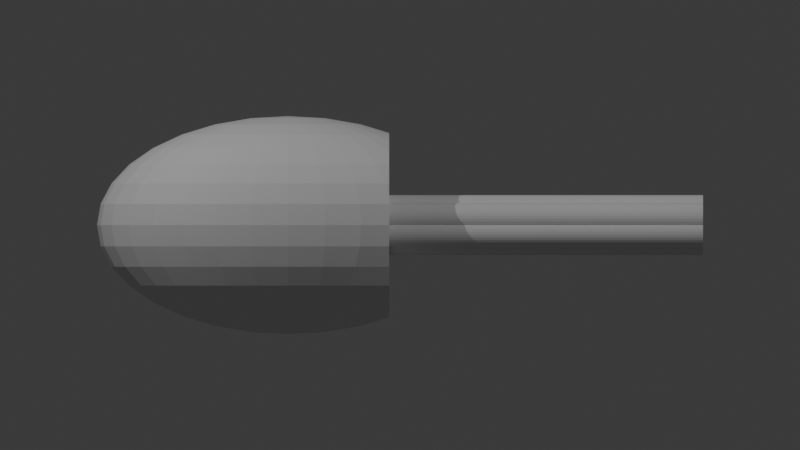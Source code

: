 # Source: LV-7-4-4.blend  (saved by Blender 4.3.32; exported with 4.5.12 LTS)
import bpy
from mathutils import Matrix  # noqa: F401  (used for matrix-valued properties, if any)

bpy.ops.wm.read_factory_settings(use_empty=True)
scene = bpy.context.scene
scene.name = 'Scene'

# ---- collections
col_collection = bpy.data.collections.new('Collection'); scene.collection.children.link(col_collection)

# ---- world
world_world = bpy.data.worlds.new('World'); scene.world = world_world
world_world.use_nodes = True; world_world.node_tree.nodes.clear()
_N = world_world.node_tree.nodes; _L = world_world.node_tree.links
n0 = _N.new('ShaderNodeOutputWorld'); n0.name = 'World Output'; n0.location = (300, 300)
n1 = _N.new('ShaderNodeBackground'); n1.name = 'Background'; n1.location = (10, 300)
n1.inputs[0].default_value = (0.05088, 0.05088, 0.05088, 1.0)
_L.new(n1.outputs[0], n0.inputs[0])
n0.is_active_output = True
world_world.color = (0.05088, 0.05088, 0.05088)
world_world.sun_shadow_jitter_overblur = 0.0

# ---- cameras
cam_camera_001 = bpy.data.cameras.new('Camera.001')
cam_camera_001.type = 'ORTHO'
cam_camera_001.ortho_scale = 40.0
cam_camera_002 = bpy.data.cameras.new('Camera.002')
cam_camera_002.type = 'ORTHO'
cam_camera_002.ortho_scale = 40.0

# ---- lights
light_point = bpy.data.lights.new('Point', 'POINT')
light_point.energy = 1e+04
light_point_001 = bpy.data.lights.new('Point.001', 'POINT')
light_point_001.energy = 6000.0

# ---- meshes
me_sphere = bpy.data.meshes.new('Sphere')
me_sphere.from_pydata([(0.0, 3.028, 4.532), (0.0, 4.532, 3.028), (0.0, 5.345, 1.063), (0.0, 5.45, 0.0), (0.0, 5.345, -1.063), (0.0, 4.532, -3.028), (0.3635, 1.043, 5.345), (0.713, 2.046, 5.035), (1.035, 2.97, 4.532), (1.317, 3.78, 3.854), (1.549, 4.444, 3.028), (1.721, 4.938, 2.086), (1.827, 5.243, 1.063), (1.863, 5.345, 0.0), (1.827, 5.243, -1.063), (1.721, 4.938, -2.086), (1.549, 4.444, -3.028), (1.317, 3.78, -3.854), (1.035, 2.97, -4.532), (0.713, 2.046, -5.035), (0.3635, 1.043, -5.345), (0.713, 0.9823, 5.345), (1.399, 1.927, 5.035), (2.03, 2.797, 4.532), (2.584, 3.56, 3.854), (3.039, 4.187, 3.028), (3.376, 4.652, 2.086), (3.584, 4.938, 1.063), (3.655, 5.035, 0.0), (3.584, 4.938, -1.063), (3.376, 4.652, -2.086), (3.039, 4.187, -3.028), (2.584, 3.56, -3.854), (2.03, 2.797, -4.532), (1.399, 1.927, -5.035), (0.713, 0.9823, -5.345), (1.035, 0.8841, 5.345), (2.03, 1.734, 5.035), (2.948, 2.518, 4.532), (3.752, 3.204, 3.854), (4.412, 3.768, 3.028), (4.902, 4.187, 2.086), (4.902, 4.187, -2.086), (4.412, 3.768, -3.028), (3.752, 3.204, -3.854), (2.948, 2.518, -4.532), (2.03, 1.734, -5.035), (1.035, 0.8841, -5.345), (1.317, 0.7518, 5.345), (2.584, 1.475, 5.035), (3.752, 2.141, 4.532), (4.775, 2.725, 3.854), (4.775, 2.725, -3.854), (3.752, 2.141, -4.532), (2.584, 1.475, -5.035), (1.317, 0.7518, -5.345), (1.549, 0.5907, 5.345), (3.039, 1.159, 5.035), (4.412, 1.682, 4.532), (4.412, 1.682, -4.532), (3.039, 1.159, -5.035), (1.549, 0.5907, -5.345), (0.0, 0.0, 5.45), (1.721, 0.4069, 5.345), (3.376, 0.7981, 5.035), (4.902, 1.159, 4.532), (4.902, 1.159, -4.532), (3.376, 0.7981, -5.035), (1.721, 0.4069, -5.345), (1.827, 0.2074, 5.345), (3.584, 0.4069, 5.035), (3.584, 0.4069, -5.035), (1.827, 0.2074, -5.345), (1.863, -6.091e-08, 5.345), (3.655, -1.218e-07, 5.035), (3.655, -1.218e-07, -5.035), (1.863, -6.091e-08, -5.345), (1.827, -0.2074, 5.345), (3.584, -0.4069, 5.035), (3.584, -0.4069, -5.035), (1.827, -0.2074, -5.345), (1.721, -0.4069, 5.345), (3.376, -0.7981, 5.035), (4.902, -1.159, 4.532), (4.902, -1.159, -4.532), (3.376, -0.7981, -5.035), (1.721, -0.4069, -5.345), (1.549, -0.5907, 5.345), (3.039, -1.159, 5.035), (4.412, -1.682, 4.532), (4.412, -1.682, -4.532), (3.039, -1.159, -5.035), (1.549, -0.5907, -5.345), (1.317, -0.7518, 5.345), (2.584, -1.475, 5.035), (3.752, -2.141, 4.532), (4.775, -2.725, 3.854), (4.775, -2.725, -3.854), (3.752, -2.141, -4.532), (2.584, -1.475, -5.035), (1.317, -0.7518, -5.345), (1.035, -0.8841, 5.345), (2.03, -1.734, 5.035), (2.948, -2.518, 4.532), (3.752, -3.204, 3.854), (4.412, -3.768, 3.028), (4.902, -4.187, 2.086), (4.902, -4.187, -2.086), (4.412, -3.768, -3.028), (3.752, -3.204, -3.854), (2.948, -2.518, -4.532), (2.03, -1.734, -5.035), (1.035, -0.8841, -5.345), (0.713, -0.9823, 5.345), (1.399, -1.927, 5.035), (2.03, -2.797, 4.532), (2.584, -3.56, 3.854), (3.039, -4.187, 3.028), (3.376, -4.652, 2.086), (3.584, -4.938, 1.063), (3.655, -5.035, 0.0), (3.584, -4.938, -1.063), (3.376, -4.652, -2.086), (3.039, -4.187, -3.028), (2.584, -3.56, -3.854), (2.03, -2.797, -4.532), (1.399, -1.927, -5.035), (0.713, -0.9823, -5.345), (0.3635, -1.043, 5.345), (0.713, -2.046, 5.035), (1.035, -2.97, 4.532), (1.317, -3.78, 3.854), (1.549, -4.444, 3.028), (1.721, -4.938, 2.086), (1.827, -5.243, 1.063), (1.863, -5.345, 0.0), (1.827, -5.243, -1.063), (1.721, -4.938, -2.086), (1.549, -4.444, -3.028), (1.317, -3.78, -3.854), (1.035, -2.97, -4.532), (0.713, -2.046, -5.035), (0.3635, -1.043, -5.345), (-7.115e-08, -1.063, 5.345), (-4.981e-07, -2.086, 5.035), (-9.25e-07, -3.028, 4.532), (-1.423e-07, -3.854, 3.854), (-9.961e-07, -4.532, 3.028), (2.846e-07, -5.035, 2.086), (-1.281e-06, -5.345, 1.063), (-3.131e-06, -5.45, 0.0), (-1.281e-06, -5.345, -1.063), (2.846e-07, -5.035, -2.086), (-9.961e-07, -4.532, -3.028), (-1.423e-07, -3.854, -3.854), (-9.25e-07, -3.028, -4.532), (-4.981e-07, -2.086, -5.035), (-7.115e-08, -1.063, -5.345), (-0.3635, -1.043, 5.345), (-0.713, -2.046, 5.035), (-1.035, -2.97, 4.532), (-1.317, -3.78, 3.854), (-1.549, -4.444, 3.028), (-1.721, -4.938, 2.086), (-1.827, -5.243, 1.063), (-1.863, -5.345, 0.0), (-1.827, -5.243, -1.063), (-1.721, -4.938, -2.086), (-1.549, -4.444, -3.028), (-1.317, -3.78, -3.854), (-1.035, -2.97, -4.532), (-0.713, -2.046, -5.035), (-0.3635, -1.043, -5.345), (-0.713, -0.9823, 5.345), (-1.399, -1.927, 5.035), (-2.03, -2.797, 4.532), (-2.584, -3.56, 3.854), (-3.039, -4.187, 3.028), (-3.376, -4.652, 2.086), (-3.584, -4.938, 1.063), (-3.655, -5.035, 0.0), (-3.584, -4.938, -1.063), (-3.376, -4.652, -2.086), (-3.039, -4.187, -3.028), (-2.584, -3.56, -3.854), (-2.03, -2.797, -4.532), (-1.399, -1.927, -5.035), (-0.713, -0.9823, -5.345), (-1.035, -0.8841, 5.345), (-2.03, -1.734, 5.035), (-2.948, -2.518, 4.532), (-3.752, -3.204, 3.854), (-4.412, -3.768, 3.028), (-4.902, -4.187, 2.086), (-5.204, -4.444, 1.063), (-5.306, -4.532, 0.0), (-5.204, -4.444, -1.063), (-4.902, -4.187, -2.086), (-4.412, -3.768, -3.028), (-3.752, -3.204, -3.854), (-2.948, -2.518, -4.532), (-2.03, -1.734, -5.035), (-1.035, -0.8841, -5.345), (-1.317, -0.7518, 5.345), (-2.584, -1.475, 5.035), (-3.752, -2.141, 4.532), (-4.775, -2.725, 3.854), (-5.615, -3.204, 3.028), (-6.239, -3.56, 2.086), (-6.623, -3.78, 1.063), (-6.753, -3.854, 0.0), (-6.623, -3.78, -1.063), (-6.239, -3.56, -2.086), (-5.615, -3.204, -3.028), (-4.775, -2.725, -3.854), (-3.752, -2.141, -4.532), (-2.584, -1.475, -5.035), (-1.317, -0.7518, -5.345), (0.0, 0.0, -5.45), (-1.549, -0.5907, 5.345), (-3.039, -1.159, 5.035), (-4.412, -1.682, 4.532), (-5.615, -2.141, 3.854), (-6.602, -2.518, 3.028), (-7.336, -2.797, 2.086), (-7.788, -2.97, 1.063), (-7.941, -3.028, 0.0), (-7.788, -2.97, -1.063), (-7.336, -2.797, -2.086), (-6.602, -2.518, -3.028), (-5.615, -2.141, -3.854), (-4.412, -1.682, -4.532), (-3.039, -1.159, -5.035), (-1.549, -0.5907, -5.345), (-1.721, -0.4069, 5.345), (-3.376, -0.7981, 5.035), (-4.902, -1.159, 4.532), (-6.239, -1.475, 3.854), (-7.336, -1.734, 3.028), (-8.151, -1.927, 2.086), (-8.654, -2.046, 1.063), (-8.823, -2.086, 0.0), (-8.654, -2.046, -1.063), (-8.151, -1.927, -2.086), (-7.336, -1.734, -3.028), (-6.239, -1.475, -3.854), (-4.902, -1.159, -4.532), (-3.376, -0.7981, -5.035), (-1.721, -0.4069, -5.345), (-1.827, -0.2074, 5.345), (-3.584, -0.4069, 5.035), (-5.204, -0.5907, 4.532), (-6.623, -0.7518, 3.854), (-7.788, -0.8841, 3.028), (-8.654, -0.9823, 2.086), (-9.187, -1.043, 1.063), (-9.366, -1.063, 0.0), (-9.187, -1.043, -1.063), (-8.654, -0.9823, -2.086), (-7.788, -0.8841, -3.028), (-6.623, -0.7518, -3.854), (-5.204, -0.5907, -4.532), (-3.584, -0.4069, -5.035), (-1.827, -0.2074, -5.345), (-1.863, 1.015e-07, 5.345), (-3.655, 2.842e-07, 5.035), (-5.306, 8.121e-07, 4.532), (-6.753, 1.624e-07, 3.854), (-7.941, 8.933e-07, 3.028), (-8.823, 8.121e-08, 2.086), (-9.366, 1.462e-06, 1.063), (-9.55, 2.436e-06, 0.0), (-9.366, 1.462e-06, -1.063), (-8.823, 8.121e-08, -2.086), (-7.941, 8.933e-07, -3.028), (-6.753, 1.624e-07, -3.854), (-5.306, 8.121e-07, -4.532), (-3.655, 2.842e-07, -5.035), (-1.863, 1.015e-07, -5.345), (-1.827, 0.2074, 5.345), (-3.584, 0.4069, 5.035), (-5.204, 0.5907, 4.532), (-6.623, 0.7518, 3.854), (-7.788, 0.8841, 3.028), (-8.654, 0.9823, 2.086), (-9.187, 1.043, 1.063), (-9.366, 1.063, 0.0), (-9.187, 1.043, -1.063), (-8.654, 0.9823, -2.086), (-7.788, 0.8841, -3.028), (-6.623, 0.7518, -3.854), (-5.204, 0.5907, -4.532), (-3.584, 0.4069, -5.035), (-1.827, 0.2074, -5.345), (-1.721, 0.4069, 5.345), (-3.376, 0.7981, 5.035), (-4.902, 1.159, 4.532), (-6.239, 1.475, 3.854), (-7.336, 1.734, 3.028), (-8.151, 1.927, 2.086), (-8.654, 2.046, 1.063), (-8.823, 2.086, 0.0), (-8.654, 2.046, -1.063), (-8.151, 1.927, -2.086), (-7.336, 1.734, -3.028), (-6.239, 1.475, -3.854), (-4.902, 1.159, -4.532), (-3.376, 0.7981, -5.035), (-1.721, 0.4069, -5.345), (-1.549, 0.5907, 5.345), (-3.039, 1.159, 5.035), (-4.412, 1.682, 4.532), (-5.615, 2.141, 3.854), (-6.602, 2.518, 3.028), (-7.336, 2.797, 2.086), (-7.788, 2.97, 1.063), (-7.941, 3.028, 0.0), (-7.788, 2.97, -1.063), (-7.336, 2.797, -2.086), (-6.602, 2.518, -3.028), (-5.615, 2.141, -3.854), (-4.412, 1.682, -4.532), (-3.039, 1.159, -5.035), (-1.549, 0.5907, -5.345), (-1.317, 0.7518, 5.345), (-2.584, 1.475, 5.035), (-3.752, 2.141, 4.532), (-4.775, 2.725, 3.854), (-5.615, 3.204, 3.028), (-6.239, 3.56, 2.086), (-6.623, 3.78, 1.063), (-6.753, 3.854, 0.0), (-6.623, 3.78, -1.063), (-6.239, 3.56, -2.086), (-5.615, 3.204, -3.028), (-4.775, 2.725, -3.854), (-3.752, 2.141, -4.532), (-2.584, 1.475, -5.035), (-1.317, 0.7518, -5.345), (-1.035, 0.8841, 5.345), (-2.03, 1.734, 5.035), (-2.948, 2.518, 4.532), (-3.752, 3.204, 3.854), (-4.412, 3.768, 3.028), (-4.902, 4.187, 2.086), (-5.204, 4.444, 1.063), (-5.306, 4.532, 0.0), (-5.204, 4.444, -1.063), (-4.902, 4.187, -2.086), (-4.412, 3.768, -3.028), (-3.752, 3.204, -3.854), (-2.948, 2.518, -4.532), (-2.03, 1.734, -5.035), (-1.035, 0.8841, -5.345), (-0.713, 0.9823, 5.345), (-1.399, 1.927, 5.035), (-2.03, 2.797, 4.532), (-2.584, 3.56, 3.854), (-3.039, 4.187, 3.028), (-3.376, 4.652, 2.086), (-3.584, 4.938, 1.063), (-3.655, 5.035, 0.0), (-3.584, 4.938, -1.063), (-3.376, 4.652, -2.086), (-3.039, 4.187, -3.028), (-2.584, 3.56, -3.854), (-2.03, 2.797, -4.532), (-1.399, 1.927, -5.035), (-0.713, 0.9823, -5.345), (-0.3635, 1.043, 5.345), (-0.713, 2.046, 5.035), (-1.035, 2.97, 4.532), (-1.317, 3.78, 3.854), (-1.549, 4.444, 3.028), (-1.721, 4.938, 2.086), (-1.827, 5.243, 1.063), (-1.863, 5.345, 0.0), (-1.827, 5.243, -1.063), (-1.721, 4.938, -2.086), (-1.549, 4.444, -3.028), (-1.317, 3.78, -3.854), (-1.035, 2.97, -4.532), (-0.713, 2.046, -5.035), (-0.3635, 1.043, -5.345), (1.423e-07, 1.063, 5.345), (6.404e-07, 2.086, 5.035), (8.538e-07, 3.854, 3.854), (5.692e-07, 5.035, 2.086), (5.692e-07, 5.035, -2.086), (8.538e-07, 3.854, -3.854), (2.063e-06, 3.028, -4.532), (6.404e-07, 2.086, -5.035), (1.423e-07, 1.063, -5.345), (5.057, 4.319, 1.56), (5.057, 4.319, -1.56), (5.057, 4.489, -1.063), (5.057, 4.489, 1.063), (5.057, 4.607, 0.0), (5.057, 2.886, 3.576), (5.057, 2.886, -3.576), (5.057, 4.114, 2.086), (5.057, 3.466, 3.028), (5.057, 4.114, -2.086), (5.057, 3.466, -3.028), (5.057, 1.928, 4.168), (5.057, 1.928, -4.168), (5.057, 2.529, 3.854), (5.057, 2.529, -3.854), (5.057, 1.195, 4.453), (5.057, 1.195, -4.453), (5.057, 0.574, 4.577), (5.057, 0.574, -4.577), (5.057, 0.8668, 4.532), (5.057, 0.8668, -4.532), (5.057, -2.598e-07, 4.607), (5.057, -2.598e-07, -4.607), (5.057, -0.574, 4.577), (5.057, -0.574, -4.577), (5.057, -1.195, 4.453), (5.057, -1.195, -4.453), (5.057, -0.8668, 4.532), (5.057, -0.8668, -4.532), (5.057, -1.928, 4.168), (5.057, -1.928, -4.168), (5.057, -2.886, 3.576), (5.057, -2.886, -3.576), (5.057, -2.529, 3.854), (5.057, -2.529, -3.854), (5.057, -4.319, 1.56), (5.057, -4.319, -1.56), (5.057, -3.466, 3.028), (5.057, -4.114, 2.086), (5.057, -4.114, -2.086), (5.057, -3.466, -3.028), (5.057, -4.489, -1.063), (5.057, -4.607, 0.0), (5.057, -4.489, 1.063)], [], [(391, 390, 18, 19), (2, 387, 11, 12), (392, 391, 19, 20), (3, 2, 12, 13), (384, 62, 6), (218, 392, 20), (4, 3, 13, 14), (385, 384, 6, 7), (388, 4, 14, 15), (0, 385, 7, 8), (5, 388, 15, 16), (386, 0, 8, 9), (389, 5, 16, 17), (1, 386, 9, 10), (390, 389, 17, 18), (387, 1, 10, 11), (18, 17, 32, 33), (11, 10, 25, 26), (19, 18, 33, 34), (12, 11, 26, 27), (20, 19, 34, 35), (13, 12, 27, 28), (6, 62, 21), (218, 20, 35), (14, 13, 28, 29), (7, 6, 21, 22), (15, 14, 29, 30), (8, 7, 22, 23), (16, 15, 30, 31), (9, 8, 23, 24), (17, 16, 31, 32), (10, 9, 24, 25), (22, 21, 36, 37), (23, 22, 37, 38), (31, 30, 42, 43), (24, 23, 38, 39), (32, 31, 43, 44), (25, 24, 39, 40), (33, 32, 44, 45), (26, 25, 40, 41), (34, 33, 45, 46), (35, 34, 46, 47), (21, 62, 36), (218, 35, 47), (46, 45, 53, 54), (393, 41, 400), (47, 46, 54, 55), (36, 62, 48), (218, 47, 55), (37, 36, 48, 49), (38, 37, 49, 50), (39, 38, 50, 51), (45, 44, 52, 53), (50, 49, 57, 58), (398, 51, 406), (54, 53, 59, 60), (55, 54, 60, 61), (48, 62, 56), (218, 55, 61), (49, 48, 56, 57), (60, 59, 66, 67), (61, 60, 67, 68), (56, 62, 63), (218, 61, 68), (421, 417, 415, 411, 413, 409, 405, 407, 399, 403, 402, 394, 395, 397, 396, 393, 400, 401, 398, 406, 404, 408, 412, 410, 414, 416, 420, 418, 422, 426, 424, 430, 431, 428, 436, 435, 434, 429, 432, 433, 425, 427, 423, 419), (57, 56, 63, 64), (58, 57, 64, 65), (404, 58, 65, 408), (408, 65, 412), (68, 67, 71, 72), (63, 62, 69), (218, 68, 72), (64, 63, 69, 70), (72, 71, 75, 76), (69, 62, 73), (218, 72, 76), (70, 69, 73, 74), (410, 70, 74, 414), (76, 75, 79, 80), (73, 62, 77), (218, 76, 80), (74, 73, 77, 78), (414, 74, 78, 416), (80, 79, 85, 86), (77, 62, 81), (218, 80, 86), (78, 77, 81, 82), (416, 78, 82, 83, 420), (418, 420, 83), (421, 419, 84), (85, 84, 90, 91), (86, 85, 91, 92), (81, 62, 87), (218, 86, 92), (82, 81, 87, 88), (83, 82, 88, 89), (418, 83, 89, 422), (87, 62, 93), (218, 92, 100), (88, 87, 93, 94), (89, 88, 94, 95), (422, 89, 95, 96, 426), (427, 425, 97), (424, 426, 96), (91, 90, 98, 99), (92, 91, 99, 100), (424, 96, 104, 105, 430), (98, 97, 109, 110), (431, 430, 105, 106), (99, 98, 110, 111), (428, 431, 106), (100, 99, 111, 112), (93, 62, 101), (218, 100, 112), (94, 93, 101, 102), (432, 429, 107), (95, 94, 102, 103), (433, 432, 107, 108), (96, 95, 103, 104), (434, 435, 120, 121), (102, 101, 113, 114), (103, 102, 114, 115), (108, 107, 122, 123), (104, 103, 115, 116), (109, 108, 123, 124), (105, 104, 116, 117), (110, 109, 124, 125), (106, 105, 117, 118), (111, 110, 125, 126), (428, 106, 118, 119, 436), (112, 111, 126, 127), (435, 436, 119, 120), (101, 62, 113), (218, 112, 127), (125, 124, 139, 140), (118, 117, 132, 133), (126, 125, 140, 141), (119, 118, 133, 134), (127, 126, 141, 142), (120, 119, 134, 135), (113, 62, 128), (218, 127, 142), (121, 120, 135, 136), (114, 113, 128, 129), (122, 121, 136, 137), (115, 114, 129, 130), (123, 122, 137, 138), (116, 115, 130, 131), (124, 123, 138, 139), (117, 116, 131, 132), (129, 128, 143, 144), (137, 136, 151, 152), (130, 129, 144, 145), (138, 137, 152, 153), (131, 130, 145, 146), (139, 138, 153, 154), (132, 131, 146, 147), (140, 139, 154, 155), (133, 132, 147, 148), (141, 140, 155, 156), (134, 133, 148, 149), (142, 141, 156, 157), (135, 134, 149, 150), (128, 62, 143), (218, 142, 157), (136, 135, 150, 151), (148, 147, 162, 163), (156, 155, 170, 171), (149, 148, 163, 164), (157, 156, 171, 172), (150, 149, 164, 165), (143, 62, 158), (218, 157, 172), (151, 150, 165, 166), (144, 143, 158, 159), (152, 151, 166, 167), (145, 144, 159, 160), (153, 152, 167, 168), (146, 145, 160, 161), (154, 153, 168, 169), (147, 146, 161, 162), (155, 154, 169, 170), (167, 166, 181, 182), (160, 159, 174, 175), (168, 167, 182, 183), (161, 160, 175, 176), (169, 168, 183, 184), (162, 161, 176, 177), (170, 169, 184, 185), (163, 162, 177, 178), (171, 170, 185, 186), (164, 163, 178, 179), (172, 171, 186, 187), (165, 164, 179, 180), (158, 62, 173), (218, 172, 187), (166, 165, 180, 181), (159, 158, 173, 174), (186, 185, 200, 201), (179, 178, 193, 194), (187, 186, 201, 202), (180, 179, 194, 195), (173, 62, 188), (218, 187, 202), (181, 180, 195, 196), (174, 173, 188, 189), (182, 181, 196, 197), (175, 174, 189, 190), (183, 182, 197, 198), (176, 175, 190, 191), (184, 183, 198, 199), (177, 176, 191, 192), (185, 184, 199, 200), (178, 177, 192, 193), (198, 197, 212, 213), (191, 190, 205, 206), (199, 198, 213, 214), (192, 191, 206, 207), (200, 199, 214, 215), (193, 192, 207, 208), (201, 200, 215, 216), (194, 193, 208, 209), (202, 201, 216, 217), (195, 194, 209, 210), (188, 62, 203), (218, 202, 217), (196, 195, 210, 211), (189, 188, 203, 204), (197, 196, 211, 212), (190, 189, 204, 205), (217, 216, 232, 233), (210, 209, 225, 226), (203, 62, 219), (218, 217, 233), (211, 210, 226, 227), (204, 203, 219, 220), (212, 211, 227, 228), (205, 204, 220, 221), (213, 212, 228, 229), (206, 205, 221, 222), (214, 213, 229, 230), (207, 206, 222, 223), (215, 214, 230, 231), (208, 207, 223, 224), (216, 215, 231, 232), (209, 208, 224, 225), (222, 221, 236, 237), (230, 229, 244, 245), (223, 222, 237, 238), (231, 230, 245, 246), (224, 223, 238, 239), (232, 231, 246, 247), (225, 224, 239, 240), (233, 232, 247, 248), (226, 225, 240, 241), (219, 62, 234), (218, 233, 248), (227, 226, 241, 242), (220, 219, 234, 235), (228, 227, 242, 243), (221, 220, 235, 236), (229, 228, 243, 244), (241, 240, 255, 256), (234, 62, 249), (218, 248, 263), (242, 241, 256, 257), (235, 234, 249, 250), (243, 242, 257, 258), (236, 235, 250, 251), (244, 243, 258, 259), (237, 236, 251, 252), (245, 244, 259, 260), (238, 237, 252, 253), (246, 245, 260, 261), (239, 238, 253, 254), (247, 246, 261, 262), (240, 239, 254, 255), (248, 247, 262, 263), (260, 259, 274, 275), (253, 252, 267, 268), (261, 260, 275, 276), (254, 253, 268, 269), (262, 261, 276, 277), (255, 254, 269, 270), (263, 262, 277, 278), (256, 255, 270, 271), (249, 62, 264), (218, 263, 278), (257, 256, 271, 272), (250, 249, 264, 265), (258, 257, 272, 273), (251, 250, 265, 266), (259, 258, 273, 274), (252, 251, 266, 267), (264, 62, 279), (218, 278, 293), (272, 271, 286, 287), (265, 264, 279, 280), (273, 272, 287, 288), (266, 265, 280, 281), (274, 273, 288, 289), (267, 266, 281, 282), (275, 274, 289, 290), (268, 267, 282, 283), (276, 275, 290, 291), (269, 268, 283, 284), (277, 276, 291, 292), (270, 269, 284, 285), (278, 277, 292, 293), (271, 270, 285, 286), (283, 282, 297, 298), (291, 290, 305, 306), (284, 283, 298, 299), (292, 291, 306, 307), (285, 284, 299, 300), (293, 292, 307, 308), (286, 285, 300, 301), (279, 62, 294), (218, 293, 308), (287, 286, 301, 302), (280, 279, 294, 295), (288, 287, 302, 303), (281, 280, 295, 296), (289, 288, 303, 304), (282, 281, 296, 297), (290, 289, 304, 305), (302, 301, 316, 317), (295, 294, 309, 310), (303, 302, 317, 318), (296, 295, 310, 311), (304, 303, 318, 319), (297, 296, 311, 312), (305, 304, 319, 320), (298, 297, 312, 313), (306, 305, 320, 321), (299, 298, 313, 314), (307, 306, 321, 322), (300, 299, 314, 315), (308, 307, 322, 323), (301, 300, 315, 316), (294, 62, 309), (218, 308, 323), (321, 320, 335, 336), (314, 313, 328, 329), (322, 321, 336, 337), (315, 314, 329, 330), (323, 322, 337, 338), (316, 315, 330, 331), (309, 62, 324), (218, 323, 338), (317, 316, 331, 332), (310, 309, 324, 325), (318, 317, 332, 333), (311, 310, 325, 326), (319, 318, 333, 334), (312, 311, 326, 327), (320, 319, 334, 335), (313, 312, 327, 328), (333, 332, 347, 348), (326, 325, 340, 341), (334, 333, 348, 349), (327, 326, 341, 342), (335, 334, 349, 350), (328, 327, 342, 343), (336, 335, 350, 351), (329, 328, 343, 344), (337, 336, 351, 352), (330, 329, 344, 345), (338, 337, 352, 353), (331, 330, 345, 346), (324, 62, 339), (218, 338, 353), (332, 331, 346, 347), (325, 324, 339, 340), (352, 351, 366, 367), (345, 344, 359, 360), (353, 352, 367, 368), (346, 345, 360, 361), (339, 62, 354), (218, 353, 368), (347, 346, 361, 362), (340, 339, 354, 355), (348, 347, 362, 363), (341, 340, 355, 356), (349, 348, 363, 364), (342, 341, 356, 357), (350, 349, 364, 365), (343, 342, 357, 358), (351, 350, 365, 366), (344, 343, 358, 359), (356, 355, 370, 371), (364, 363, 378, 379), (357, 356, 371, 372), (365, 364, 379, 380), (358, 357, 372, 373), (366, 365, 380, 381), (359, 358, 373, 374), (367, 366, 381, 382), (360, 359, 374, 375), (368, 367, 382, 383), (361, 360, 375, 376), (354, 62, 369), (218, 368, 383), (362, 361, 376, 377), (355, 354, 369, 370), (363, 362, 377, 378), (375, 374, 387, 2), (383, 382, 391, 392), (376, 375, 2, 3), (369, 62, 384), (218, 383, 392), (377, 376, 3, 4), (370, 369, 384, 385), (378, 377, 4, 388), (371, 370, 385, 0), (379, 378, 388, 5), (372, 371, 0, 386), (380, 379, 5, 389), (373, 372, 386, 1), (381, 380, 389, 390), (374, 373, 1, 387), (382, 381, 390, 391), (107, 429, 434, 121, 122), (97, 425, 433, 108, 109), (90, 423, 427, 97, 98), (84, 419, 423, 90), (79, 417, 421, 84, 85), (75, 415, 417, 79), (67, 66, 413, 411, 71), (71, 411, 415, 75), (65, 64, 70, 410, 412), (66, 409, 413), (53, 52, 407, 405, 59), (59, 405, 409, 66), (51, 50, 58, 404, 406), (43, 42, 402, 403), (41, 40, 401, 400), (44, 43, 403, 399, 52), (52, 399, 407), (40, 39, 51, 398, 401), (28, 27, 396, 397), (29, 28, 397, 395), (30, 29, 395, 394, 42), (42, 394, 402), (27, 26, 41, 393, 396)])
_uv = me_sphere.uv_layers.new(name='UVMap')
_uv.uv.foreach_set('vector', [0.75, 0.125, 0.75, 0.1875, 0.7188, 0.1875, 0.7188, 0.125, 0.75, 0.5625, 0.75, 0.625, 0.7188, 0.625, 0.7188, 0.5625, 0.75, 0.0625, 0.75, 0.125, 0.7188, 0.125, 0.7188, 0.0625, 0.75, 0.5, 0.75, 0.5625, 0.7188, 0.5625, 0.7188, 0.5, 0.75, 0.9375, 0.7344, 1.0, 0.7188, 0.9375, 0.7344, 0.0, 0.75, 0.0625, 0.7188, 0.0625, 0.75, 0.4375, 0.75, 0.5, 0.7188, 0.5, 0.7188, 0.4375, 0.75, 0.875, 0.75, 0.9375, 0.7188, 0.9375, 0.7188, 0.875, 0.75, 0.375, 0.75, 0.4375, 0.7188, 0.4375, 0.7188, 0.375, 0.75, 0.8125, 0.75, 0.875, 0.7188, 0.875, 0.7188, 0.8125, 0.75, 0.3125, 0.75, 0.375, 0.7188, 0.375, 0.7188, 0.3125, 0.75, 0.75, 0.75, 0.8125, 0.7188, 0.8125, 0.7188, 0.75, 0.75, 0.25, 0.75, 0.3125, 0.7188, 0.3125, 0.7188, 0.25, 0.75, 0.6875, 0.75, 0.75, 0.7188, 0.75, 0.7188, 0.6875, 0.75, 0.1875, 0.75, 0.25, 0.7188, 0.25, 0.7188, 0.1875, 0.75, 0.625, 0.75, 0.6875, 0.7188, 0.6875, 0.7188, 0.625, 0.7188, 0.1875, 0.7188, 0.25, 0.6875, 0.25, 0.6875, 0.1875, 0.7188, 0.625, 0.7188, 0.6875, 0.6875, 0.6875, 0.6875, 0.625, 0.7188, 0.125, 0.7188, 0.1875, 0.6875, 0.1875, 0.6875, 0.125, 0.7188, 0.5625, 0.7188, 0.625, 0.6875, 0.625, 0.6875, 0.5625, 0.7188, 0.0625, 0.7188, 0.125, 0.6875, 0.125, 0.6875, 0.0625, 0.7188, 0.5, 0.7188, 0.5625, 0.6875, 0.5625, 0.6875, 0.5, 0.7188, 0.9375, 0.7031, 1.0, 0.6875, 0.9375, 0.7031, 0.0, 0.7188, 0.0625, 0.6875, 0.0625, 0.7188, 0.4375, 0.7188, 0.5, 0.6875, 0.5, 0.6875, 0.4375, 0.7188, 0.875, 0.7188, 0.9375, 0.6875, 0.9375, 0.6875, 0.875, 0.7188, 0.375, 0.7188, 0.4375, 0.6875, 0.4375, 0.6875, 0.375, 0.7188, 0.8125, 0.7188, 0.875, 0.6875, 0.875, 0.6875, 0.8125, 0.7188, 0.3125, 0.7188, 0.375, 0.6875, 0.375, 0.6875, 0.3125, 0.7188, 0.75, 0.7188, 0.8125, 0.6875, 0.8125, 0.6875, 0.75, 0.7188, 0.25, 0.7188, 0.3125, 0.6875, 0.3125, 0.6875, 0.25, 0.7188, 0.6875, 0.7188, 0.75, 0.6875, 0.75, 0.6875, 0.6875, 0.6875, 0.875, 0.6875, 0.9375, 0.6562, 0.9375, 0.6562, 0.875, 0.6875, 0.8125, 0.6875, 0.875, 0.6562, 0.875, 0.6562, 0.8125, 0.6875, 0.3125, 0.6875, 0.375, 0.6562, 0.375, 0.6562, 0.3125, 0.6875, 0.75, 0.6875, 0.8125, 0.6562, 0.8125, 0.6562, 0.75, 0.6875, 0.25, 0.6875, 0.3125, 0.6562, 0.3125, 0.6562, 0.25, 0.6875, 0.6875, 0.6875, 0.75, 0.6562, 0.75, 0.6562, 0.6875, 0.6875, 0.1875, 0.6875, 0.25, 0.6562, 0.25, 0.6562, 0.1875, 0.6875, 0.625, 0.6875, 0.6875, 0.6562, 0.6875, 0.6562, 0.625, 0.6875, 0.125, 0.6875, 0.1875, 0.6562, 0.1875, 0.6562, 0.125, 0.6875, 0.0625, 0.6875, 0.125, 0.6562, 0.125, 0.6562, 0.0625, 0.6875, 0.9375, 0.6719, 1.0, 0.6562, 0.9375, 0.6719, 0.0, 0.6875, 0.0625, 0.6562, 0.0625, 0.6562, 0.125, 0.6562, 0.1875, 0.625, 0.1875, 0.625, 0.125, 0.6562, 0.5929, 0.6562, 0.625, 0.6526, 0.625, 0.6562, 0.0625, 0.6562, 0.125, 0.625, 0.125, 0.625, 0.0625, 0.6562, 0.9375, 0.6406, 1.0, 0.625, 0.9375, 0.6406, 0.0, 0.6562, 0.0625, 0.625, 0.0625, 0.6562, 0.875, 0.6562, 0.9375, 0.625, 0.9375, 0.625, 0.875, 0.6562, 0.8125, 0.6562, 0.875, 0.625, 0.875, 0.625, 0.8125, 0.6562, 0.75, 0.6562, 0.8125, 0.625, 0.8125, 0.625, 0.75, 0.6562, 0.1875, 0.6562, 0.25, 0.625, 0.25, 0.625, 0.1875, 0.625, 0.8125, 0.625, 0.875, 0.5938, 0.875, 0.5938, 0.8125, 0.625, 0.729, 0.625, 0.75, 0.6145, 0.75, 0.625, 0.125, 0.625, 0.1875, 0.5938, 0.1875, 0.5938, 0.125, 0.625, 0.0625, 0.625, 0.125, 0.5938, 0.125, 0.5938, 0.0625, 0.625, 0.9375, 0.6094, 1.0, 0.5938, 0.9375, 0.6094, 0.0, 0.625, 0.0625, 0.5938, 0.0625, 0.625, 0.875, 0.625, 0.9375, 0.5938, 0.9375, 0.5938, 0.875, 0.5938, 0.125, 0.5938, 0.1875, 0.5625, 0.1875, 0.5625, 0.125, 0.5938, 0.0625, 0.5938, 0.125, 0.5625, 0.125, 0.5625, 0.0625, 0.5938, 0.9375, 0.5781, 1.0, 0.5625, 0.9375, 0.5781, 0.0, 0.5938, 0.0625, 0.5625, 0.0625, 0.4536, 0.1875, 0.4688, 0.1818, 0.5, 0.1781, 0.5312, 0.1818, 0.5464, 0.1875, 0.5625, 0.1948, 0.5938, 0.221, 0.6145, 0.25, 0.625, 0.271, 0.6395, 0.3125, 0.6526, 0.375, 0.6562, 0.4071, 0.6591, 0.4375, 0.661, 0.5, 0.6591, 0.5625, 0.6562, 0.5929, 0.6526, 0.625, 0.6395, 0.6875, 0.625, 0.729, 0.6145, 0.75, 0.5938, 0.779, 0.5625, 0.8052, 0.5464, 0.8125, 0.5312, 0.8182, 0.5, 0.8219, 0.4688, 0.8182, 0.4536, 0.8125, 0.4375, 0.8052, 0.4062, 0.779, 0.3855, 0.75, 0.375, 0.729, 0.3605, 0.6875, 0.3474, 0.625, 0.3438, 0.5929, 0.3409, 0.5625, 0.339, 0.5, 0.3409, 0.4375, 0.3438, 0.4071, 0.3474, 0.375, 0.3605, 0.3125, 0.375, 0.271, 0.3855, 0.25, 0.4062, 0.221, 0.4375, 0.1948, 0.5938, 0.875, 0.5938, 0.9375, 0.5625, 0.9375, 0.5625, 0.875, 0.5938, 0.8125, 0.5938, 0.875, 0.5625, 0.875, 0.5625, 0.8125, 0.5938, 0.779, 0.5938, 0.8125, 0.5625, 0.8125, 0.5625, 0.8052, 0.5625, 0.8052, 0.5625, 0.8125, 0.5464, 0.8125, 0.5625, 0.0625, 0.5625, 0.125, 0.5312, 0.125, 0.5312, 0.0625, 0.5625, 0.9375, 0.5469, 1.0, 0.5312, 0.9375, 0.5469, 0.0, 0.5625, 0.0625, 0.5312, 0.0625, 0.5625, 0.875, 0.5625, 0.9375, 0.5312, 0.9375, 0.5312, 0.875, 0.5312, 0.0625, 0.5312, 0.125, 0.5, 0.125, 0.5, 0.0625, 0.5312, 0.9375, 0.5156, 1.0, 0.5, 0.9375, 0.5156, 0.0, 0.5312, 0.0625, 0.5, 0.0625, 0.5312, 0.875, 0.5312, 0.9375, 0.5, 0.9375, 0.5, 0.875, 0.5312, 0.8182, 0.5312, 0.875, 0.5, 0.875, 0.5, 0.8219, 0.5, 0.0625, 0.5, 0.125, 0.4688, 0.125, 0.4688, 0.0625, 0.5, 0.9375, 0.4844, 1.0, 0.4688, 0.9375, 0.4844, 0.0, 0.5, 0.0625, 0.4688, 0.0625, 0.5, 0.875, 0.5, 0.9375, 0.4688, 0.9375, 0.4688, 0.875, 0.5, 0.8219, 0.5, 0.875, 0.4688, 0.875, 0.4688, 0.8182, 0.4688, 0.0625, 0.4688, 0.125, 0.4375, 0.125, 0.4375, 0.0625, 0.4688, 0.9375, 0.4531, 1.0, 0.4375, 0.9375, 0.4531, 0.0, 0.4688, 0.0625, 0.4375, 0.0625, 0.4688, 0.875, 0.4688, 0.9375, 0.4375, 0.9375, 0.4375, 0.875, 0.4688, 0.8182, 0.4688, 0.875, 0.4375, 0.875, 0.4375, 0.8125, 0.4536, 0.8125, 0.4375, 0.8052, 0.4536, 0.8125, 0.4375, 0.8125, 0.4536, 0.1875, 0.4375, 0.1948, 0.4375, 0.1875, 0.4375, 0.125, 0.4375, 0.1875, 0.4062, 0.1875, 0.4062, 0.125, 0.4375, 0.0625, 0.4375, 0.125, 0.4062, 0.125, 0.4062, 0.0625, 0.4375, 0.9375, 0.4219, 1.0, 0.4062, 0.9375, 0.4219, 0.0, 0.4375, 0.0625, 0.4062, 0.0625, 0.4375, 0.875, 0.4375, 0.9375, 0.4062, 0.9375, 0.4062, 0.875, 0.4375, 0.8125, 0.4375, 0.875, 0.4062, 0.875, 0.4062, 0.8125, 0.4375, 0.8052, 0.4375, 0.8125, 0.4062, 0.8125, 0.4062, 0.779, 0.4062, 0.9375, 0.3906, 1.0, 0.375, 0.9375, 0.3906, 0.0, 0.4062, 0.0625, 0.375, 0.0625, 0.4062, 0.875, 0.4062, 0.9375, 0.375, 0.9375, 0.375, 0.875, 0.4062, 0.8125, 0.4062, 0.875, 0.375, 0.875, 0.375, 0.8125, 0.4062, 0.779, 0.4062, 0.8125, 0.375, 0.8125, 0.375, 0.75, 0.3855, 0.75, 0.3855, 0.25, 0.375, 0.271, 0.375, 0.25, 0.375, 0.729, 0.3855, 0.75, 0.375, 0.75, 0.4062, 0.125, 0.4062, 0.1875, 0.375, 0.1875, 0.375, 0.125, 0.4062, 0.0625, 0.4062, 0.125, 0.375, 0.125, 0.375, 0.0625, 0.375, 0.729, 0.375, 0.75, 0.3438, 0.75, 0.3438, 0.6875, 0.3605, 0.6875, 0.375, 0.1875, 0.375, 0.25, 0.3438, 0.25, 0.3438, 0.1875, 0.3474, 0.625, 0.3605, 0.6875, 0.3438, 0.6875, 0.3438, 0.625, 0.375, 0.125, 0.375, 0.1875, 0.3438, 0.1875, 0.3438, 0.125, 0.3438, 0.5929, 0.3474, 0.625, 0.3438, 0.625, 0.375, 0.0625, 0.375, 0.125, 0.3438, 0.125, 0.3438, 0.0625, 0.375, 0.9375, 0.3594, 1.0, 0.3438, 0.9375, 0.3594, 0.0, 0.375, 0.0625, 0.3438, 0.0625, 0.375, 0.875, 0.375, 0.9375, 0.3438, 0.9375, 0.3438, 0.875, 0.3474, 0.375, 0.3438, 0.4071, 0.3438, 0.375, 0.375, 0.8125, 0.375, 0.875, 0.3438, 0.875, 0.3438, 0.8125, 0.3605, 0.3125, 0.3474, 0.375, 0.3438, 0.375, 0.3438, 0.3125, 0.375, 0.75, 0.375, 0.8125, 0.3438, 0.8125, 0.3438, 0.75, 0.3409, 0.4375, 0.339, 0.5, 0.3125, 0.5, 0.3125, 0.4375, 0.3438, 0.875, 0.3438, 0.9375, 0.3125, 0.9375, 0.3125, 0.875, 0.3438, 0.8125, 0.3438, 0.875, 0.3125, 0.875, 0.3125, 0.8125, 0.3438, 0.3125, 0.3438, 0.375, 0.3125, 0.375, 0.3125, 0.3125, 0.3438, 0.75, 0.3438, 0.8125, 0.3125, 0.8125, 0.3125, 0.75, 0.3438, 0.25, 0.3438, 0.3125, 0.3125, 0.3125, 0.3125, 0.25, 0.3438, 0.6875, 0.3438, 0.75, 0.3125, 0.75, 0.3125, 0.6875, 0.3438, 0.1875, 0.3438, 0.25, 0.3125, 0.25, 0.3125, 0.1875, 0.3438, 0.625, 0.3438, 0.6875, 0.3125, 0.6875, 0.3125, 0.625, 0.3438, 0.125, 0.3438, 0.1875, 0.3125, 0.1875, 0.3125, 0.125, 0.3438, 0.5929, 0.3438, 0.625, 0.3125, 0.625, 0.3125, 0.5625, 0.3409, 0.5625, 0.3438, 0.0625, 0.3438, 0.125, 0.3125, 0.125, 0.3125, 0.0625, 0.339, 0.5, 0.3409, 0.5625, 0.3125, 0.5625, 0.3125, 0.5, 0.3438, 0.9375, 0.3281, 1.0, 0.3125, 0.9375, 0.3281, 0.0, 0.3438, 0.0625, 0.3125, 0.0625, 0.3125, 0.1875, 0.3125, 0.25, 0.2812, 0.25, 0.2812, 0.1875, 0.3125, 0.625, 0.3125, 0.6875, 0.2812, 0.6875, 0.2812, 0.625, 0.3125, 0.125, 0.3125, 0.1875, 0.2812, 0.1875, 0.2812, 0.125, 0.3125, 0.5625, 0.3125, 0.625, 0.2812, 0.625, 0.2812, 0.5625, 0.3125, 0.0625, 0.3125, 0.125, 0.2812, 0.125, 0.2812, 0.0625, 0.3125, 0.5, 0.3125, 0.5625, 0.2812, 0.5625, 0.2812, 0.5, 0.3125, 0.9375, 0.2969, 1.0, 0.2812, 0.9375, 0.2969, 0.0, 0.3125, 0.0625, 0.2812, 0.0625, 0.3125, 0.4375, 0.3125, 0.5, 0.2812, 0.5, 0.2812, 0.4375, 0.3125, 0.875, 0.3125, 0.9375, 0.2812, 0.9375, 0.2812, 0.875, 0.3125, 0.375, 0.3125, 0.4375, 0.2812, 0.4375, 0.2812, 0.375, 0.3125, 0.8125, 0.3125, 0.875, 0.2812, 0.875, 0.2812, 0.8125, 0.3125, 0.3125, 0.3125, 0.375, 0.2812, 0.375, 0.2812, 0.3125, 0.3125, 0.75, 0.3125, 0.8125, 0.2812, 0.8125, 0.2812, 0.75, 0.3125, 0.25, 0.3125, 0.3125, 0.2812, 0.3125, 0.2812, 0.25, 0.3125, 0.6875, 0.3125, 0.75, 0.2812, 0.75, 0.2812, 0.6875, 0.2812, 0.875, 0.2812, 0.9375, 0.25, 0.9375, 0.25, 0.875, 0.2812, 0.375, 0.2812, 0.4375, 0.25, 0.4375, 0.25, 0.375, 0.2812, 0.8125, 0.2812, 0.875, 0.25, 0.875, 0.25, 0.8125, 0.2812, 0.3125, 0.2812, 0.375, 0.25, 0.375, 0.25, 0.3125, 0.2812, 0.75, 0.2812, 0.8125, 0.25, 0.8125, 0.25, 0.75, 0.2812, 0.25, 0.2812, 0.3125, 0.25, 0.3125, 0.25, 0.25, 0.2812, 0.6875, 0.2812, 0.75, 0.25, 0.75, 0.25, 0.6875, 0.2812, 0.1875, 0.2812, 0.25, 0.25, 0.25, 0.25, 0.1875, 0.2812, 0.625, 0.2812, 0.6875, 0.25, 0.6875, 0.25, 0.625, 0.2812, 0.125, 0.2812, 0.1875, 0.25, 0.1875, 0.25, 0.125, 0.2812, 0.5625, 0.2812, 0.625, 0.25, 0.625, 0.25, 0.5625, 0.2812, 0.0625, 0.2812, 0.125, 0.25, 0.125, 0.25, 0.0625, 0.2812, 0.5, 0.2812, 0.5625, 0.25, 0.5625, 0.25, 0.5, 0.2812, 0.9375, 0.2656, 1.0, 0.25, 0.9375, 0.2656, 0.0, 0.2812, 0.0625, 0.25, 0.0625, 0.2812, 0.4375, 0.2812, 0.5, 0.25, 0.5, 0.25, 0.4375, 0.25, 0.625, 0.25, 0.6875, 0.2188, 0.6875, 0.2188, 0.625, 0.25, 0.125, 0.25, 0.1875, 0.2188, 0.1875, 0.2188, 0.125, 0.25, 0.5625, 0.25, 0.625, 0.2188, 0.625, 0.2188, 0.5625, 0.25, 0.0625, 0.25, 0.125, 0.2188, 0.125, 0.2188, 0.0625, 0.25, 0.5, 0.25, 0.5625, 0.2188, 0.5625, 0.2187, 0.5, 0.25, 0.9375, 0.2344, 1.0, 0.2188, 0.9375, 0.2344, 0.0, 0.25, 0.0625, 0.2188, 0.0625, 0.25, 0.4375, 0.25, 0.5, 0.2187, 0.5, 0.2188, 0.4375, 0.25, 0.875, 0.25, 0.9375, 0.2188, 0.9375, 0.2188, 0.875, 0.25, 0.375, 0.25, 0.4375, 0.2188, 0.4375, 0.2188, 0.375, 0.25, 0.8125, 0.25, 0.875, 0.2188, 0.875, 0.2188, 0.8125, 0.25, 0.3125, 0.25, 0.375, 0.2188, 0.375, 0.2188, 0.3125, 0.25, 0.75, 0.25, 0.8125, 0.2188, 0.8125, 0.2188, 0.75, 0.25, 0.25, 0.25, 0.3125, 0.2188, 0.3125, 0.2188, 0.25, 0.25, 0.6875, 0.25, 0.75, 0.2188, 0.75, 0.2188, 0.6875, 0.25, 0.1875, 0.25, 0.25, 0.2188, 0.25, 0.2188, 0.1875, 0.2188, 0.375, 0.2188, 0.4375, 0.1875, 0.4375, 0.1875, 0.375, 0.2188, 0.8125, 0.2188, 0.875, 0.1875, 0.875, 0.1875, 0.8125, 0.2188, 0.3125, 0.2188, 0.375, 0.1875, 0.375, 0.1875, 0.3125, 0.2188, 0.75, 0.2188, 0.8125, 0.1875, 0.8125, 0.1875, 0.75, 0.2188, 0.25, 0.2188, 0.3125, 0.1875, 0.3125, 0.1875, 0.25, 0.2188, 0.6875, 0.2188, 0.75, 0.1875, 0.75, 0.1875, 0.6875, 0.2188, 0.1875, 0.2188, 0.25, 0.1875, 0.25, 0.1875, 0.1875, 0.2188, 0.625, 0.2188, 0.6875, 0.1875, 0.6875, 0.1875, 0.625, 0.2188, 0.125, 0.2188, 0.1875, 0.1875, 0.1875, 0.1875, 0.125, 0.2188, 0.5625, 0.2188, 0.625, 0.1875, 0.625, 0.1875, 0.5625, 0.2188, 0.0625, 0.2188, 0.125, 0.1875, 0.125, 0.1875, 0.0625, 0.2187, 0.5, 0.2188, 0.5625, 0.1875, 0.5625, 0.1875, 0.5, 0.2188, 0.9375, 0.2031, 1.0, 0.1875, 0.9375, 0.2031, 0.0, 0.2188, 0.0625, 0.1875, 0.0625, 0.2188, 0.4375, 0.2187, 0.5, 0.1875, 0.5, 0.1875, 0.4375, 0.2188, 0.875, 0.2188, 0.9375, 0.1875, 0.9375, 0.1875, 0.875, 0.1875, 0.125, 0.1875, 0.1875, 0.1562, 0.1875, 0.1562, 0.125, 0.1875, 0.5625, 0.1875, 0.625, 0.1563, 0.625, 0.1562, 0.5625, 0.1875, 0.0625, 0.1875, 0.125, 0.1562, 0.125, 0.1563, 0.0625, 0.1875, 0.5, 0.1875, 0.5625, 0.1562, 0.5625, 0.1562, 0.5, 0.1875, 0.9375, 0.1719, 1.0, 0.1563, 0.9375, 0.1719, 0.0, 0.1875, 0.0625, 0.1563, 0.0625, 0.1875, 0.4375, 0.1875, 0.5, 0.1562, 0.5, 0.1562, 0.4375, 0.1875, 0.875, 0.1875, 0.9375, 0.1563, 0.9375, 0.1562, 0.875, 0.1875, 0.375, 0.1875, 0.4375, 0.1562, 0.4375, 0.1563, 0.375, 0.1875, 0.8125, 0.1875, 0.875, 0.1562, 0.875, 0.1562, 0.8125, 0.1875, 0.3125, 0.1875, 0.375, 0.1563, 0.375, 0.1562, 0.3125, 0.1875, 0.75, 0.1875, 0.8125, 0.1562, 0.8125, 0.1562, 0.75, 0.1875, 0.25, 0.1875, 0.3125, 0.1562, 0.3125, 0.1562, 0.25, 0.1875, 0.6875, 0.1875, 0.75, 0.1562, 0.75, 0.1562, 0.6875, 0.1875, 0.1875, 0.1875, 0.25, 0.1562, 0.25, 0.1562, 0.1875, 0.1875, 0.625, 0.1875, 0.6875, 0.1562, 0.6875, 0.1563, 0.625, 0.1562, 0.3125, 0.1563, 0.375, 0.125, 0.375, 0.125, 0.3125, 0.1562, 0.75, 0.1562, 0.8125, 0.125, 0.8125, 0.125, 0.75, 0.1562, 0.25, 0.1562, 0.3125, 0.125, 0.3125, 0.125, 0.25, 0.1562, 0.6875, 0.1562, 0.75, 0.125, 0.75, 0.125, 0.6875, 0.1562, 0.1875, 0.1562, 0.25, 0.125, 0.25, 0.125, 0.1875, 0.1563, 0.625, 0.1562, 0.6875, 0.125, 0.6875, 0.125, 0.625, 0.1562, 0.125, 0.1562, 0.1875, 0.125, 0.1875, 0.125, 0.125, 0.1562, 0.5625, 0.1563, 0.625, 0.125, 0.625, 0.125, 0.5625, 0.1563, 0.0625, 0.1562, 0.125, 0.125, 0.125, 0.125, 0.0625, 0.1562, 0.5, 0.1562, 0.5625, 0.125, 0.5625, 0.125, 0.5, 0.1563, 0.9375, 0.1406, 1.0, 0.125, 0.9375, 0.1406, 0.0, 0.1563, 0.0625, 0.125, 0.0625, 0.1562, 0.4375, 0.1562, 0.5, 0.125, 0.5, 0.125, 0.4375, 0.1562, 0.875, 0.1563, 0.9375, 0.125, 0.9375, 0.125, 0.875, 0.1563, 0.375, 0.1562, 0.4375, 0.125, 0.4375, 0.125, 0.375, 0.1562, 0.8125, 0.1562, 0.875, 0.125, 0.875, 0.125, 0.8125, 0.125, 0.0625, 0.125, 0.125, 0.09375, 0.125, 0.09375, 0.0625, 0.125, 0.5, 0.125, 0.5625, 0.09375, 0.5625, 0.09375, 0.5, 0.125, 0.9375, 0.1094, 1.0, 0.09375, 0.9375, 0.1094, 0.0, 0.125, 0.0625, 0.09375, 0.0625, 0.125, 0.4375, 0.125, 0.5, 0.09375, 0.5, 0.09375, 0.4375, 0.125, 0.875, 0.125, 0.9375, 0.09375, 0.9375, 0.09375, 0.875, 0.125, 0.375, 0.125, 0.4375, 0.09375, 0.4375, 0.09375, 0.375, 0.125, 0.8125, 0.125, 0.875, 0.09375, 0.875, 0.09375, 0.8125, 0.125, 0.3125, 0.125, 0.375, 0.09375, 0.375, 0.09375, 0.3125, 0.125, 0.75, 0.125, 0.8125, 0.09375, 0.8125, 0.09375, 0.75, 0.125, 0.25, 0.125, 0.3125, 0.09375, 0.3125, 0.09375, 0.25, 0.125, 0.6875, 0.125, 0.75, 0.09375, 0.75, 0.09375, 0.6875, 0.125, 0.1875, 0.125, 0.25, 0.09375, 0.25, 0.09375, 0.1875, 0.125, 0.625, 0.125, 0.6875, 0.09375, 0.6875, 0.09375, 0.625, 0.125, 0.125, 0.125, 0.1875, 0.09375, 0.1875, 0.09375, 0.125, 0.125, 0.5625, 0.125, 0.625, 0.09375, 0.625, 0.09375, 0.5625, 0.09375, 0.75, 0.09375, 0.8125, 0.0625, 0.8125, 0.0625, 0.75, 0.09375, 0.25, 0.09375, 0.3125, 0.0625, 0.3125, 0.0625, 0.25, 0.09375, 0.6875, 0.09375, 0.75, 0.0625, 0.75, 0.0625, 0.6875, 0.09375, 0.1875, 0.09375, 0.25, 0.0625, 0.25, 0.0625, 0.1875, 0.09375, 0.625, 0.09375, 0.6875, 0.0625, 0.6875, 0.0625, 0.625, 0.09375, 0.125, 0.09375, 0.1875, 0.0625, 0.1875, 0.0625, 0.125, 0.09375, 0.5625, 0.09375, 0.625, 0.0625, 0.625, 0.0625, 0.5625, 0.09375, 0.0625, 0.09375, 0.125, 0.0625, 0.125, 0.0625, 0.0625, 0.09375, 0.5, 0.09375, 0.5625, 0.0625, 0.5625, 0.0625, 0.5, 0.09375, 0.9375, 0.07812, 1.0, 0.0625, 0.9375, 0.07812, 0.0, 0.09375, 0.0625, 0.0625, 0.0625, 0.09375, 0.4375, 0.09375, 0.5, 0.0625, 0.5, 0.0625, 0.4375, 0.09375, 0.875, 0.09375, 0.9375, 0.0625, 0.9375, 0.0625, 0.875, 0.09375, 0.375, 0.09375, 0.4375, 0.0625, 0.4375, 0.0625, 0.375, 0.09375, 0.8125, 0.09375, 0.875, 0.0625, 0.875, 0.0625, 0.8125, 0.09375, 0.3125, 0.09375, 0.375, 0.0625, 0.375, 0.0625, 0.3125, 0.0625, 0.5, 0.0625, 0.5625, 0.03125, 0.5625, 0.03125, 0.5, 0.0625, 0.9375, 0.04687, 1.0, 0.03125, 0.9375, 0.04687, 0.0, 0.0625, 0.0625, 0.03125, 0.0625, 0.0625, 0.4375, 0.0625, 0.5, 0.03125, 0.5, 0.03125, 0.4375, 0.0625, 0.875, 0.0625, 0.9375, 0.03125, 0.9375, 0.03125, 0.875, 0.0625, 0.375, 0.0625, 0.4375, 0.03125, 0.4375, 0.03125, 0.375, 0.0625, 0.8125, 0.0625, 0.875, 0.03125, 0.875, 0.03125, 0.8125, 0.0625, 0.3125, 0.0625, 0.375, 0.03125, 0.375, 0.03125, 0.3125, 0.0625, 0.75, 0.0625, 0.8125, 0.03125, 0.8125, 0.03125, 0.75, 0.0625, 0.25, 0.0625, 0.3125, 0.03125, 0.3125, 0.03125, 0.25, 0.0625, 0.6875, 0.0625, 0.75, 0.03125, 0.75, 0.03125, 0.6875, 0.0625, 0.1875, 0.0625, 0.25, 0.03125, 0.25, 0.03125, 0.1875, 0.0625, 0.625, 0.0625, 0.6875, 0.03125, 0.6875, 0.03125, 0.625, 0.0625, 0.125, 0.0625, 0.1875, 0.03125, 0.1875, 0.03125, 0.125, 0.0625, 0.5625, 0.0625, 0.625, 0.03125, 0.625, 0.03125, 0.5625, 0.0625, 0.0625, 0.0625, 0.125, 0.03125, 0.125, 0.03125, 0.0625, 0.03125, 0.25, 0.03125, 0.3125, 0.0, 0.3125, 0.0, 0.25, 0.03125, 0.6875, 0.03125, 0.75, 0.0, 0.75, 0.0, 0.6875, 0.03125, 0.1875, 0.03125, 0.25, 0.0, 0.25, 0.0, 0.1875, 0.03125, 0.625, 0.03125, 0.6875, 0.0, 0.6875, 0.0, 0.625, 0.03125, 0.125, 0.03125, 0.1875, 0.0, 0.1875, 0.0, 0.125, 0.03125, 0.5625, 0.03125, 0.625, 0.0, 0.625, 0.0, 0.5625, 0.03125, 0.0625, 0.03125, 0.125, 0.0, 0.125, 0.0, 0.0625, 0.03125, 0.5, 0.03125, 0.5625, 0.0, 0.5625, 0.0, 0.5, 0.03125, 0.9375, 0.01562, 1.0, 0.0, 0.9375, 0.01562, 0.0, 0.03125, 0.0625, 0.0, 0.0625, 0.03125, 0.4375, 0.03125, 0.5, 0.0, 0.5, 0.0, 0.4375, 0.03125, 0.875, 0.03125, 0.9375, 0.0, 0.9375, 0.0, 0.875, 0.03125, 0.375, 0.03125, 0.4375, 0.0, 0.4375, 0.0, 0.375, 0.03125, 0.8125, 0.03125, 0.875, 0.0, 0.875, 0.0, 0.8125, 0.03125, 0.3125, 0.03125, 0.375, 0.0, 0.375, 0.0, 0.3125, 0.03125, 0.75, 0.03125, 0.8125, 0.0, 0.8125, 0.0, 0.75, 1.0, 0.9375, 0.9844, 1.0, 0.9688, 0.9375, 0.9844, 0.0, 1.0, 0.0625, 0.9688, 0.0625, 1.0, 0.4375, 1.0, 0.5, 0.9687, 0.5, 0.9687, 0.4375, 1.0, 0.875, 1.0, 0.9375, 0.9688, 0.9375, 0.9687, 0.875, 1.0, 0.375, 1.0, 0.4375, 0.9687, 0.4375, 0.9688, 0.375, 1.0, 0.8125, 1.0, 0.875, 0.9687, 0.875, 0.9687, 0.8125, 1.0, 0.3125, 1.0, 0.375, 0.9688, 0.375, 0.9687, 0.3125, 1.0, 0.75, 1.0, 0.8125, 0.9687, 0.8125, 0.9688, 0.75, 1.0, 0.25, 1.0, 0.3125, 0.9687, 0.3125, 0.9688, 0.25, 1.0, 0.6875, 1.0, 0.75, 0.9688, 0.75, 0.9687, 0.6875, 1.0, 0.1875, 1.0, 0.25, 0.9688, 0.25, 0.9687, 0.1875, 1.0, 0.625, 1.0, 0.6875, 0.9687, 0.6875, 0.9688, 0.625, 1.0, 0.125, 1.0, 0.1875, 0.9687, 0.1875, 0.9687, 0.125, 1.0, 0.5625, 1.0, 0.625, 0.9688, 0.625, 0.9687, 0.5625, 1.0, 0.0625, 1.0, 0.125, 0.9687, 0.125, 0.9688, 0.0625, 1.0, 0.5, 1.0, 0.5625, 0.9687, 0.5625, 0.9687, 0.5, 0.9687, 0.6875, 0.9688, 0.75, 0.9375, 0.75, 0.9375, 0.6875, 0.9687, 0.1875, 0.9688, 0.25, 0.9375, 0.25, 0.9375, 0.1875, 0.9688, 0.625, 0.9687, 0.6875, 0.9375, 0.6875, 0.9375, 0.625, 0.9687, 0.125, 0.9687, 0.1875, 0.9375, 0.1875, 0.9375, 0.125, 0.9687, 0.5625, 0.9688, 0.625, 0.9375, 0.625, 0.9375, 0.5625, 0.9688, 0.0625, 0.9687, 0.125, 0.9375, 0.125, 0.9375, 0.0625, 0.9687, 0.5, 0.9687, 0.5625, 0.9375, 0.5625, 0.9375, 0.5, 0.9688, 0.9375, 0.9531, 1.0, 0.9375, 0.9375, 0.9531, 0.0, 0.9688, 0.0625, 0.9375, 0.0625, 0.9687, 0.4375, 0.9687, 0.5, 0.9375, 0.5, 0.9375, 0.4375, 0.9687, 0.875, 0.9688, 0.9375, 0.9375, 0.9375, 0.9375, 0.875, 0.9688, 0.375, 0.9687, 0.4375, 0.9375, 0.4375, 0.9375, 0.375, 0.9687, 0.8125, 0.9687, 0.875, 0.9375, 0.875, 0.9375, 0.8125, 0.9687, 0.3125, 0.9688, 0.375, 0.9375, 0.375, 0.9375, 0.3125, 0.9688, 0.75, 0.9687, 0.8125, 0.9375, 0.8125, 0.9375, 0.75, 0.9688, 0.25, 0.9687, 0.3125, 0.9375, 0.3125, 0.9375, 0.25, 0.9375, 0.4375, 0.9375, 0.5, 0.9062, 0.5, 0.9062, 0.4375, 0.9375, 0.875, 0.9375, 0.9375, 0.9062, 0.9375, 0.9062, 0.875, 0.9375, 0.375, 0.9375, 0.4375, 0.9062, 0.4375, 0.9062, 0.375, 0.9375, 0.8125, 0.9375, 0.875, 0.9062, 0.875, 0.9062, 0.8125, 0.9375, 0.3125, 0.9375, 0.375, 0.9062, 0.375, 0.9062, 0.3125, 0.9375, 0.75, 0.9375, 0.8125, 0.9062, 0.8125, 0.9062, 0.75, 0.9375, 0.25, 0.9375, 0.3125, 0.9062, 0.3125, 0.9062, 0.25, 0.9375, 0.6875, 0.9375, 0.75, 0.9062, 0.75, 0.9062, 0.6875, 0.9375, 0.1875, 0.9375, 0.25, 0.9062, 0.25, 0.9062, 0.1875, 0.9375, 0.625, 0.9375, 0.6875, 0.9062, 0.6875, 0.9062, 0.625, 0.9375, 0.125, 0.9375, 0.1875, 0.9062, 0.1875, 0.9062, 0.125, 0.9375, 0.5625, 0.9375, 0.625, 0.9062, 0.625, 0.9062, 0.5625, 0.9375, 0.0625, 0.9375, 0.125, 0.9062, 0.125, 0.9062, 0.0625, 0.9375, 0.5, 0.9375, 0.5625, 0.9062, 0.5625, 0.9062, 0.5, 0.9375, 0.9375, 0.9219, 1.0, 0.9062, 0.9375, 0.9219, 0.0, 0.9375, 0.0625, 0.9062, 0.0625, 0.9062, 0.1875, 0.9062, 0.25, 0.875, 0.25, 0.875, 0.1875, 0.9062, 0.625, 0.9062, 0.6875, 0.875, 0.6875, 0.875, 0.625, 0.9062, 0.125, 0.9062, 0.1875, 0.875, 0.1875, 0.875, 0.125, 0.9062, 0.5625, 0.9062, 0.625, 0.875, 0.625, 0.875, 0.5625, 0.9062, 0.0625, 0.9062, 0.125, 0.875, 0.125, 0.875, 0.0625, 0.9062, 0.5, 0.9062, 0.5625, 0.875, 0.5625, 0.875, 0.5, 0.9062, 0.9375, 0.8906, 1.0, 0.875, 0.9375, 0.8906, 0.0, 0.9062, 0.0625, 0.875, 0.0625, 0.9062, 0.4375, 0.9062, 0.5, 0.875, 0.5, 0.875, 0.4375, 0.9062, 0.875, 0.9062, 0.9375, 0.875, 0.9375, 0.875, 0.875, 0.9062, 0.375, 0.9062, 0.4375, 0.875, 0.4375, 0.875, 0.375, 0.9062, 0.8125, 0.9062, 0.875, 0.875, 0.875, 0.875, 0.8125, 0.9062, 0.3125, 0.9062, 0.375, 0.875, 0.375, 0.875, 0.3125, 0.9062, 0.75, 0.9062, 0.8125, 0.875, 0.8125, 0.875, 0.75, 0.9062, 0.25, 0.9062, 0.3125, 0.875, 0.3125, 0.875, 0.25, 0.9062, 0.6875, 0.9062, 0.75, 0.875, 0.75, 0.875, 0.6875, 0.875, 0.375, 0.875, 0.4375, 0.8437, 0.4375, 0.8438, 0.375, 0.875, 0.8125, 0.875, 0.875, 0.8438, 0.875, 0.8437, 0.8125, 0.875, 0.3125, 0.875, 0.375, 0.8438, 0.375, 0.8437, 0.3125, 0.875, 0.75, 0.875, 0.8125, 0.8437, 0.8125, 0.8438, 0.75, 0.875, 0.25, 0.875, 0.3125, 0.8437, 0.3125, 0.8438, 0.25, 0.875, 0.6875, 0.875, 0.75, 0.8438, 0.75, 0.8437, 0.6875, 0.875, 0.1875, 0.875, 0.25, 0.8438, 0.25, 0.8437, 0.1875, 0.875, 0.625, 0.875, 0.6875, 0.8437, 0.6875, 0.8438, 0.625, 0.875, 0.125, 0.875, 0.1875, 0.8437, 0.1875, 0.8438, 0.125, 0.875, 0.5625, 0.875, 0.625, 0.8438, 0.625, 0.8437, 0.5625, 0.875, 0.0625, 0.875, 0.125, 0.8438, 0.125, 0.8438, 0.0625, 0.875, 0.5, 0.875, 0.5625, 0.8437, 0.5625, 0.8437, 0.5, 0.875, 0.9375, 0.8594, 1.0, 0.8438, 0.9375, 0.8594, 0.0, 0.875, 0.0625, 0.8438, 0.0625, 0.875, 0.4375, 0.875, 0.5, 0.8437, 0.5, 0.8437, 0.4375, 0.875, 0.875, 0.875, 0.9375, 0.8438, 0.9375, 0.8438, 0.875, 0.8438, 0.125, 0.8437, 0.1875, 0.8125, 0.1875, 0.8125, 0.125, 0.8437, 0.5625, 0.8438, 0.625, 0.8125, 0.625, 0.8125, 0.5625, 0.8438, 0.0625, 0.8438, 0.125, 0.8125, 0.125, 0.8125, 0.0625, 0.8437, 0.5, 0.8437, 0.5625, 0.8125, 0.5625, 0.8125, 0.5, 0.8438, 0.9375, 0.8281, 1.0, 0.8125, 0.9375, 0.8281, 0.0, 0.8438, 0.0625, 0.8125, 0.0625, 0.8437, 0.4375, 0.8437, 0.5, 0.8125, 0.5, 0.8125, 0.4375, 0.8438, 0.875, 0.8438, 0.9375, 0.8125, 0.9375, 0.8125, 0.875, 0.8438, 0.375, 0.8437, 0.4375, 0.8125, 0.4375, 0.8125, 0.375, 0.8437, 0.8125, 0.8438, 0.875, 0.8125, 0.875, 0.8125, 0.8125, 0.8437, 0.3125, 0.8438, 0.375, 0.8125, 0.375, 0.8125, 0.3125, 0.8438, 0.75, 0.8437, 0.8125, 0.8125, 0.8125, 0.8125, 0.75, 0.8438, 0.25, 0.8437, 0.3125, 0.8125, 0.3125, 0.8125, 0.25, 0.8437, 0.6875, 0.8438, 0.75, 0.8125, 0.75, 0.8125, 0.6875, 0.8437, 0.1875, 0.8438, 0.25, 0.8125, 0.25, 0.8125, 0.1875, 0.8438, 0.625, 0.8437, 0.6875, 0.8125, 0.6875, 0.8125, 0.625, 0.8125, 0.8125, 0.8125, 0.875, 0.7812, 0.875, 0.7812, 0.8125, 0.8125, 0.3125, 0.8125, 0.375, 0.7812, 0.375, 0.7812, 0.3125, 0.8125, 0.75, 0.8125, 0.8125, 0.7812, 0.8125, 0.7812, 0.75, 0.8125, 0.25, 0.8125, 0.3125, 0.7812, 0.3125, 0.7812, 0.25, 0.8125, 0.6875, 0.8125, 0.75, 0.7812, 0.75, 0.7812, 0.6875, 0.8125, 0.1875, 0.8125, 0.25, 0.7812, 0.25, 0.7812, 0.1875, 0.8125, 0.625, 0.8125, 0.6875, 0.7812, 0.6875, 0.7812, 0.625, 0.8125, 0.125, 0.8125, 0.1875, 0.7812, 0.1875, 0.7812, 0.125, 0.8125, 0.5625, 0.8125, 0.625, 0.7812, 0.625, 0.7812, 0.5625, 0.8125, 0.0625, 0.8125, 0.125, 0.7812, 0.125, 0.7812, 0.0625, 0.8125, 0.5, 0.8125, 0.5625, 0.7812, 0.5625, 0.7812, 0.5, 0.8125, 0.9375, 0.7969, 1.0, 0.7812, 0.9375, 0.7969, 0.0, 0.8125, 0.0625, 0.7812, 0.0625, 0.8125, 0.4375, 0.8125, 0.5, 0.7812, 0.5, 0.7812, 0.4375, 0.8125, 0.875, 0.8125, 0.9375, 0.7812, 0.9375, 0.7812, 0.875, 0.8125, 0.375, 0.8125, 0.4375, 0.7812, 0.4375, 0.7812, 0.375, 0.7812, 0.5625, 0.7812, 0.625, 0.75, 0.625, 0.75, 0.5625, 0.7812, 0.0625, 0.7812, 0.125, 0.75, 0.125, 0.75, 0.0625, 0.7812, 0.5, 0.7812, 0.5625, 0.75, 0.5625, 0.75, 0.5, 0.7812, 0.9375, 0.7656, 1.0, 0.75, 0.9375, 0.7656, 0.0, 0.7812, 0.0625, 0.75, 0.0625, 0.7812, 0.4375, 0.7812, 0.5, 0.75, 0.5, 0.75, 0.4375, 0.7812, 0.875, 0.7812, 0.9375, 0.75, 0.9375, 0.75, 0.875, 0.7812, 0.375, 0.7812, 0.4375, 0.75, 0.4375, 0.75, 0.375, 0.7812, 0.8125, 0.7812, 0.875, 0.75, 0.875, 0.75, 0.8125, 0.7812, 0.3125, 0.7812, 0.375, 0.75, 0.375, 0.75, 0.3125, 0.7812, 0.75, 0.7812, 0.8125, 0.75, 0.8125, 0.75, 0.75, 0.7812, 0.25, 0.7812, 0.3125, 0.75, 0.3125, 0.75, 0.25, 0.7812, 0.6875, 0.7812, 0.75, 0.75, 0.75, 0.75, 0.6875, 0.7812, 0.1875, 0.7812, 0.25, 0.75, 0.25, 0.75, 0.1875, 0.7812, 0.625, 0.7812, 0.6875, 0.75, 0.6875, 0.75, 0.625, 0.7812, 0.125, 0.7812, 0.1875, 0.75, 0.1875, 0.75, 0.125, 0.3438, 0.375, 0.3438, 0.4071, 0.3409, 0.4375, 0.3125, 0.4375, 0.3125, 0.375, 0.375, 0.25, 0.375, 0.271, 0.3605, 0.3125, 0.3438, 0.3125, 0.3438, 0.25, 0.4062, 0.1875, 0.4062, 0.221, 0.3855, 0.25, 0.375, 0.25, 0.375, 0.1875, 0.4375, 0.1875, 0.4375, 0.1948, 0.4062, 0.221, 0.4062, 0.1875, 0.4688, 0.125, 0.4688, 0.1818, 0.4536, 0.1875, 0.4375, 0.1875, 0.4375, 0.125, 0.5, 0.125, 0.5, 0.1781, 0.4688, 0.1818, 0.4688, 0.125, 0.5625, 0.125, 0.5625, 0.1875, 0.5464, 0.1875, 0.5312, 0.1818, 0.5312, 0.125, 0.5312, 0.125, 0.5312, 0.1818, 0.5, 0.1781, 0.5, 0.125, 0.5625, 0.8125, 0.5625, 0.875, 0.5312, 0.875, 0.5312, 0.8182, 0.5464, 0.8125, 0.5625, 0.1875, 0.5625, 0.1948, 0.5464, 0.1875, 0.625, 0.1875, 0.625, 0.25, 0.6145, 0.25, 0.5938, 0.221, 0.5938, 0.1875, 0.5938, 0.1875, 0.5938, 0.221, 0.5625, 0.1948, 0.5625, 0.1875, 0.625, 0.75, 0.625, 0.8125, 0.5938, 0.8125, 0.5938, 0.779, 0.6145, 0.75, 0.6562, 0.3125, 0.6562, 0.375, 0.6526, 0.375, 0.6395, 0.3125, 0.6562, 0.625, 0.6562, 0.6875, 0.6395, 0.6875, 0.6526, 0.625, 0.6562, 0.25, 0.6562, 0.3125, 0.6395, 0.3125, 0.625, 0.271, 0.625, 0.25, 0.625, 0.25, 0.625, 0.271, 0.6145, 0.25, 0.6562, 0.6875, 0.6562, 0.75, 0.625, 0.75, 0.625, 0.729, 0.6395, 0.6875, 0.6875, 0.5, 0.6875, 0.5625, 0.6591, 0.5625, 0.661, 0.5, 0.6875, 0.4375, 0.6875, 0.5, 0.661, 0.5, 0.6591, 0.4375, 0.6875, 0.375, 0.6875, 0.4375, 0.6591, 0.4375, 0.6562, 0.4071, 0.6562, 0.375, 0.6562, 0.375, 0.6562, 0.4071, 0.6526, 0.375, 0.6875, 0.5625, 0.6875, 0.625, 0.6562, 0.625, 0.6562, 0.5929, 0.6591, 0.5625])
me_sphere.update()
me_cylinder = bpy.data.meshes.new('Cylinder')
me_cylinder.from_pydata([(20.75, 0.75, 0.75), (5.057, 0.75, 0.75), (20.75, 0.7356, 0.8963), (5.057, 0.7356, 0.8963), (20.75, 0.6929, 1.037), (5.057, 0.6929, 1.037), (20.75, 0.6236, 1.167), (5.057, 0.6236, 1.167), (20.75, 0.5303, 1.28), (5.057, 0.5303, 1.28), (20.75, 0.4167, 1.374), (5.057, 0.4167, 1.374), (20.75, 0.287, 1.443), (5.057, 0.287, 1.443), (20.75, 0.1463, 1.486), (5.057, 0.1463, 1.486), (20.75, 0.0, 1.5), (5.057, 0.0, 1.5), (20.75, -0.1463, 1.486), (5.057, -0.1463, 1.486), (20.75, -0.287, 1.443), (5.057, -0.287, 1.443), (20.75, -0.4167, 1.374), (5.057, -0.4167, 1.374), (20.75, -0.5303, 1.28), (5.057, -0.5303, 1.28), (20.75, -0.6236, 1.167), (5.057, -0.6236, 1.167), (20.75, -0.6929, 1.037), (5.057, -0.6929, 1.037), (20.75, -0.7356, 0.8963), (5.057, -0.7356, 0.8963), (20.75, -0.75, 0.75), (5.057, -0.75, 0.75), (20.75, -0.7356, 0.6037), (5.057, -0.7356, 0.6037), (20.75, -0.6929, 0.463), (5.057, -0.6929, 0.463), (20.75, -0.6236, 0.3333), (5.057, -0.6236, 0.3333), (20.75, -0.5303, 0.2197), (5.057, -0.5303, 0.2197), (20.75, -0.4167, 0.1264), (5.057, -0.4167, 0.1264), (20.75, -0.287, 0.05709), (5.057, -0.287, 0.05709), (20.75, -0.1463, 0.01441), (5.057, -0.1463, 0.01441), (20.75, 0.0, 3.576e-07), (5.057, 0.0, -3.576e-07), (20.75, 0.1463, 0.01441), (5.057, 0.1463, 0.01441), (20.75, 0.287, 0.05709), (5.057, 0.287, 0.05709), (20.75, 0.4167, 0.1264), (5.057, 0.4167, 0.1264), (20.75, 0.5303, 0.2197), (5.057, 0.5303, 0.2197), (20.75, 0.6236, 0.3333), (5.057, 0.6236, 0.3333), (20.75, 0.6929, 0.463), (5.057, 0.6929, 0.463), (20.75, 0.7356, 0.6037), (5.057, 0.7356, 0.6037)], [], [(0, 1, 3, 2), (2, 3, 5, 4), (4, 5, 7, 6), (6, 7, 9, 8), (8, 9, 11, 10), (10, 11, 13, 12), (12, 13, 15, 14), (14, 15, 17, 16), (16, 17, 19, 18), (18, 19, 21, 20), (20, 21, 23, 22), (22, 23, 25, 24), (24, 25, 27, 26), (26, 27, 29, 28), (28, 29, 31, 30), (30, 31, 33, 32), (32, 33, 35, 34), (34, 35, 37, 36), (36, 37, 39, 38), (38, 39, 41, 40), (40, 41, 43, 42), (42, 43, 45, 44), (44, 45, 47, 46), (46, 47, 49, 48), (48, 49, 51, 50), (50, 51, 53, 52), (52, 53, 55, 54), (54, 55, 57, 56), (56, 57, 59, 58), (58, 59, 61, 60), (3, 1, 63, 61, 59, 57, 55, 53, 51, 49, 47, 45, 43, 41, 39, 37, 35, 33, 31, 29, 27, 25, 23, 21, 19, 17, 15, 13, 11, 9, 7, 5), (60, 61, 63, 62), (62, 63, 1, 0), (0, 2, 4, 6, 8, 10, 12, 14, 16, 18, 20, 22, 24, 26, 28, 30, 32, 34, 36, 38, 40, 42, 44, 46, 48, 50, 52, 54, 56, 58, 60, 62)])
_uv = me_cylinder.uv_layers.new(name='UVMap')
_uv.uv.foreach_set('vector', [1.0, 0.5, 1.0, 1.0, 0.9688, 1.0, 0.9688, 0.5, 0.9688, 0.5, 0.9688, 1.0, 0.9375, 1.0, 0.9375, 0.5, 0.9375, 0.5, 0.9375, 1.0, 0.9062, 1.0, 0.9062, 0.5, 0.9062, 0.5, 0.9062, 1.0, 0.875, 1.0, 0.875, 0.5, 0.875, 0.5, 0.875, 1.0, 0.8438, 1.0, 0.8438, 0.5, 0.8438, 0.5, 0.8438, 1.0, 0.8125, 1.0, 0.8125, 0.5, 0.8125, 0.5, 0.8125, 1.0, 0.7812, 1.0, 0.7812, 0.5, 0.7812, 0.5, 0.7812, 1.0, 0.75, 1.0, 0.75, 0.5, 0.75, 0.5, 0.75, 1.0, 0.7188, 1.0, 0.7188, 0.5, 0.7188, 0.5, 0.7188, 1.0, 0.6875, 1.0, 0.6875, 0.5, 0.6875, 0.5, 0.6875, 1.0, 0.6562, 1.0, 0.6562, 0.5, 0.6562, 0.5, 0.6562, 1.0, 0.625, 1.0, 0.625, 0.5, 0.625, 0.5, 0.625, 1.0, 0.5938, 1.0, 0.5938, 0.5, 0.5938, 0.5, 0.5938, 1.0, 0.5625, 1.0, 0.5625, 0.5, 0.5625, 0.5, 0.5625, 1.0, 0.5312, 1.0, 0.5312, 0.5, 0.5312, 0.5, 0.5312, 1.0, 0.5, 1.0, 0.5, 0.5, 0.5, 0.5, 0.5, 1.0, 0.4688, 1.0, 0.4688, 0.5, 0.4688, 0.5, 0.4688, 1.0, 0.4375, 1.0, 0.4375, 0.5, 0.4375, 0.5, 0.4375, 1.0, 0.4062, 1.0, 0.4062, 0.5, 0.4062, 0.5, 0.4062, 1.0, 0.375, 1.0, 0.375, 0.5, 0.375, 0.5, 0.375, 1.0, 0.3438, 1.0, 0.3438, 0.5, 0.3438, 0.5, 0.3438, 1.0, 0.3125, 1.0, 0.3125, 0.5, 0.3125, 0.5, 0.3125, 1.0, 0.2812, 1.0, 0.2812, 0.5, 0.2812, 0.5, 0.2812, 1.0, 0.25, 1.0, 0.25, 0.5, 0.25, 0.5, 0.25, 1.0, 0.2188, 1.0, 0.2188, 0.5, 0.2188, 0.5, 0.2188, 1.0, 0.1875, 1.0, 0.1875, 0.5, 0.1875, 0.5, 0.1875, 1.0, 0.1562, 1.0, 0.1562, 0.5, 0.1562, 0.5, 0.1562, 1.0, 0.125, 1.0, 0.125, 0.5, 0.125, 0.5, 0.125, 1.0, 0.09375, 1.0, 0.09375, 0.5, 0.09375, 0.5, 0.09375, 1.0, 0.0625, 1.0, 0.0625, 0.5, 0.2968, 0.4854, 0.25, 0.49, 0.2032, 0.4854, 0.1582, 0.4717, 0.1167, 0.4496, 0.08029, 0.4197, 0.05045, 0.3833, 0.02827, 0.3418, 0.01461, 0.2968, 0.01, 0.25, 0.01461, 0.2032, 0.02827, 0.1582, 0.05045, 0.1167, 0.08029, 0.08029, 0.1167, 0.05045, 0.1582, 0.02827, 0.2032, 0.01461, 0.25, 0.01, 0.2968, 0.01461, 0.3418, 0.02827, 0.3833, 0.05045, 0.4197, 0.08029, 0.4496, 0.1167, 0.4717, 0.1582, 0.4854, 0.2032, 0.49, 0.25, 0.4854, 0.2968, 0.4717, 0.3418, 0.4496, 0.3833, 0.4197, 0.4197, 0.3833, 0.4496, 0.3418, 0.4717, 0.0625, 0.5, 0.0625, 1.0, 0.03125, 1.0, 0.03125, 0.5, 0.03125, 0.5, 0.03125, 1.0, 0.0, 1.0, 0.0, 0.5, 0.75, 0.49, 0.7968, 0.4854, 0.8418, 0.4717, 0.8833, 0.4496, 0.9197, 0.4197, 0.9496, 0.3833, 0.9717, 0.3418, 0.9854, 0.2968, 0.99, 0.25, 0.9854, 0.2032, 0.9717, 0.1582, 0.9496, 0.1167, 0.9197, 0.08029, 0.8833, 0.05045, 0.8418, 0.02827, 0.7968, 0.01461, 0.75, 0.01, 0.7032, 0.01461, 0.6582, 0.02827, 0.6167, 0.05045, 0.5803, 0.08029, 0.5504, 0.1167, 0.5283, 0.1582, 0.5146, 0.2032, 0.51, 0.25, 0.5146, 0.2968, 0.5283, 0.3418, 0.5504, 0.3833, 0.5803, 0.4197, 0.6167, 0.4496, 0.6582, 0.4717, 0.7032, 0.4854])
me_cylinder.update()

# ---- objects
ob_empty = bpy.data.objects.new('Empty', None)
ob_hull = bpy.data.objects.new('Hull', me_sphere)
ob_engine = bpy.data.objects.new('Engine', me_cylinder)
ob_point = bpy.data.objects.new('Point', light_point)
ob_point_001 = bpy.data.objects.new('Point.001', light_point_001)
ob_camera = bpy.data.objects.new('Camera', cam_camera_001)
ob_camera_001 = bpy.data.objects.new('Camera.001', cam_camera_002)

# ---- transforms, parenting, visibility, modifiers, constraints
ob_empty.location = (0.0, 0.0, 0.0)
ob_empty.rotation_euler = (1.047, 0.0, 0.0)
ob_hull.location = (0.0, 0.0, 0.0)
ob_engine.location = (0.0, 0.0, 0.0)
_m = ob_engine.modifiers.new('Array', 'ARRAY')
_m.count = 6
_m.use_relative_offset = False
_m.use_object_offset = True
_m.offset_object = ob_empty
ob_point.location = (-20.0, -20.0, 20.0)
ob_point_001.location = (20.0, -20.0, 20.0)
ob_camera.location = (5.598, 0.0, 20.0)
ob_camera_001.location = (5.598, -20.0, 0.0)
ob_camera_001.rotation_euler = (1.571, 0.0, 0.0)

# ---- collection membership
col_collection.objects.link(ob_empty)
col_collection.objects.link(ob_hull)
col_collection.objects.link(ob_engine)
col_collection.objects.link(ob_point)
col_collection.objects.link(ob_point_001)
col_collection.objects.link(ob_camera)
col_collection.objects.link(ob_camera_001)

# ---- scene / render settings (as saved in the file)
scene.camera = ob_camera_001
scene.frame_start = 1; scene.frame_end = 250; scene.frame_set(1)
scene.render.engine = 'BLENDER_EEVEE_NEXT'
scene.render.film_transparent = True
bpy.context.view_layer.update()
